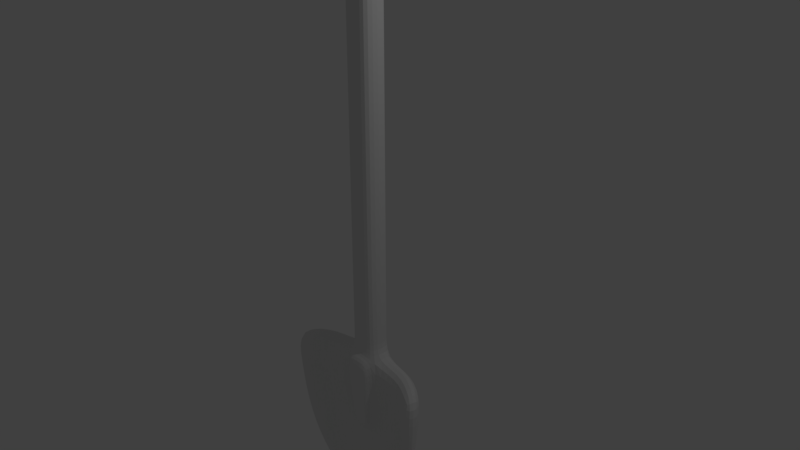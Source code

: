 # Source: shovel.blend  (saved by Blender 2.79.0; exported with 4.5.12 LTS)
import bpy
from mathutils import Matrix  # noqa: F401  (used for matrix-valued properties, if any)

bpy.ops.wm.read_factory_settings(use_empty=True)
scene = bpy.context.scene
scene.name = 'Scene'

# ---- collections
col_collection_1 = bpy.data.collections.new('Collection 1'); scene.collection.children.link(col_collection_1)

# ---- materials (node trees are filled in below, after node groups)
mat_material = bpy.data.materials.new('Material')
mat_material.alpha_threshold = 0.0
mat_material.roughness = 0.5
mat_material.line_color = (0.0, 0.0, 0.0, 1.0)

# ---- material node trees

# ---- world
world_world = bpy.data.worlds.new('World'); scene.world = world_world
world_world.color = (0.05088, 0.05088, 0.05088)
world_world.use_sun_shadow = False
world_world.sun_shadow_jitter_overblur = 0.0
world_world.cycles.sampling_method = 'MANUAL'

# ---- cameras
cam_camera = bpy.data.cameras.new('Camera')
cam_camera.clip_end = 100.0
cam_camera.lens = 35.0
cam_camera.sensor_width = 32.0
cam_camera.sensor_height = 18.0
cam_camera.ortho_scale = 7.314
cam_camera.dof.focus_distance = 0.0

# ---- lights
light_lamp = bpy.data.lights.new('Lamp', 'POINT')
light_lamp.transmission_factor = 0.0
light_lamp.cutoff_distance = 30.0
light_lamp.energy = 100.0
light_lamp.shadow_buffer_clip_start = 1.001
light_lamp.shadow_soft_size = 0.1
light_lamp.shadow_maximum_resolution = 0.006
light_lamp.use_absolute_resolution = True

# ---- meshes
me_cube_002 = bpy.data.meshes.new('Cube.002')
me_cube_002.from_pydata([(0.217, 0.18, -0.3), (0.217, -0.18, -0.3), (0.217, 0.18, 0.7), (0.217, -0.18, 0.7), (0.0, 0.18, -0.3), (0.0, -0.18, -0.3), (0.0, 0.18, 0.7), (0.0, -0.18, 0.7), (0.1256, 0.09621, -2.691), (0.1256, -0.09621, -2.691), (0.0, 0.09621, -2.691), (0.0, -0.09621, -2.691), (0.2269, 0.1718, -1.495), (0.0, -0.1718, -1.495), (0.2269, -0.1718, -1.495), (0.0, 0.1718, -1.495), (1.148, -0.2185, -2.691), (1.082, -0.3993, -2.691), (1.269, -0.182, -1.495), (1.152, -0.5049, -1.495), (0.1229, 0.09621, -4.191), (0.1229, -0.09621, -4.191), (0.0, 0.09621, -4.191), (0.0, -0.09621, -4.191), (0.4109, 0.04944, -4.191), (0.3451, -0.1314, -4.191), (0.9373, -0.1419, -3.441), (0.0, 0.09621, -3.441), (0.1704, 0.09621, -3.441), (0.8716, -0.3227, -3.441), (0.0, -0.09621, -3.441), (0.1704, -0.09621, -3.441), (0.1762, 0.134, -2.093), (0.1762, -0.134, -2.093), (0.0, 0.134, -2.093), (1.209, -0.2002, -2.093), (1.117, -0.4521, -2.093), (0.2219, 0.1759, -0.8977), (0.2219, -0.1759, -0.8977), (0.0, 0.1759, -0.8977), (0.0, -0.1759, -0.8977), (0.0, -0.1738, -1.197), (0.2244, 0.1738, -1.197), (0.2244, -0.1738, -1.197), (0.0, 0.1738, -1.197), (0.6256, 0.09621, -2.691), (0.6256, -0.09621, -2.691), (0.7269, 0.1718, -1.495), (0.7269, -0.1718, -1.495), (0.232, 0.09621, -4.191), (0.232, -0.09621, -4.191), (0.5358, -0.09621, -3.441), (0.5358, 0.09621, -3.441), (0.6762, -0.134, -2.093), (0.6762, 0.134, -2.093), (0.1256, -0.2211, -2.699), (0.0, -0.2211, -2.699), (0.0, -0.2589, -2.101), (0.1762, -0.2589, -2.101), (0.2269, -0.2966, -1.503), (0.0, -0.2966, -1.503)], [], [(26, 29, 25, 24), (52, 26, 24, 49), (0, 2, 3, 1), (2, 0, 4, 6), (1, 3, 7, 5), (9, 33, 58, 55), (34, 32, 8, 10), (44, 42, 12, 15), (43, 41, 13, 14), (42, 43, 14, 12), (35, 36, 17, 16), (54, 47, 18, 35), (53, 46, 17, 36), (47, 48, 19, 18), (50, 49, 24, 25), (20, 21, 23, 22), (31, 30, 23, 21), (51, 31, 21, 50), (27, 28, 20, 22), (10, 8, 28, 27), (46, 9, 31, 51), (9, 11, 30, 31), (45, 16, 26, 52), (16, 17, 29, 26), (48, 53, 36, 19), (45, 54, 35, 16), (18, 19, 36, 35), (15, 12, 32, 34), (33, 14, 59, 58), (0, 1, 38, 37), (1, 5, 40, 38), (4, 0, 37, 39), (37, 38, 43, 42), (38, 40, 41, 43), (39, 37, 42, 44), (8, 32, 54, 45), (14, 33, 53, 48), (8, 45, 52, 28), (17, 46, 51, 29), (29, 51, 50, 25), (21, 20, 49, 50), (12, 14, 48, 47), (33, 9, 46, 53), (32, 12, 47, 54), (28, 52, 49, 20), (58, 57, 56, 55), (59, 60, 57, 58), (11, 9, 55, 56), (14, 13, 60, 59)])
me_cube_002.materials.append(mat_material)
me_cube_002.use_remesh_preserve_volume = False
me_cube_002.use_remesh_preserve_attributes = False
me_cube_002.use_mirror_vertex_groups = False
me_cube_002.update()
me_cube_001 = bpy.data.meshes.new('Cube.001')
me_cube_001.from_pydata([(0.0, -0.18, 4.235), (0.0, 0.18, 4.235), (0.217, -0.18, 4.235), (0.217, 0.18, 4.235), (0.0, -0.18, 3.841), (0.217, -0.18, 3.841), (0.217, 0.18, 3.841), (0.0, 0.18, 3.841), (0.0, 0.18, 5.135), (0.0, -0.18, 5.135), (0.217, -0.18, 5.135), (0.217, 0.18, 5.135), (0.517, 0.18, 4.535), (0.517, -0.18, 4.535), (0.517, 0.18, 5.135), (0.517, -0.18, 5.135), (0.217, -0.18, 4.038), (0.0, 0.18, 4.038), (0.0, -0.18, 4.038), (0.217, 0.18, 4.038), (0.0, -0.18, 4.888), (0.217, 0.18, 4.888), (0.217, -0.18, 4.888), (0.0, 0.18, 4.888), (0.517, 0.18, 4.888), (0.517, -0.18, 4.888), (0.0, -0.18, 4.431), (0.1287, -0.18, 4.431), (0.517, -0.18, 4.641), (0.1287, 0.18, 4.431), (0.0, 0.18, 4.431), (0.517, 0.18, 4.641), (0.217, 0.18, 4.659), (0.517, 0.18, 4.764), (0.217, -0.18, 4.659), (0.517, -0.18, 4.764)], [], [(16, 19, 3, 2), (18, 16, 2, 0), (2, 3, 12, 13), (19, 17, 1, 3), (11, 8, 9, 10), (20, 22, 10, 9), (21, 23, 8, 11), (25, 24, 14, 15), (11, 10, 15, 14), (21, 11, 14, 24), (27, 2, 13, 28), (6, 7, 17, 19), (4, 5, 16, 18), (5, 6, 19, 16), (10, 22, 25, 15), (32, 21, 24, 33), (35, 33, 24, 25), (23, 21, 22, 20), (32, 34, 22, 21), (0, 2, 27, 26), (3, 1, 30, 29), (13, 12, 31, 28), (3, 29, 31, 12), (34, 27, 28, 35), (22, 34, 35, 25), (27, 29, 30, 26), (34, 32, 29, 27), (28, 31, 33, 35), (29, 32, 33, 31)])
me_cube_001.materials.append(mat_material)
me_cube_001.use_remesh_preserve_volume = False
me_cube_001.use_remesh_preserve_attributes = False
me_cube_001.use_mirror_vertex_groups = False
me_cube_001.update()
me_cube = bpy.data.meshes.new('Cube')
me_cube.from_pydata([(0.217, 0.18, 0.7), (0.217, -0.18, 0.7), (0.0, 0.18, 0.7), (0.0, -0.18, 0.7), (0.0, -0.18, 3.841), (0.217, -0.18, 3.841), (0.217, 0.18, 3.841), (0.0, 0.18, 3.841)], [], [(0, 2, 7, 6), (3, 1, 5, 4), (1, 0, 6, 5)])
me_cube.materials.append(mat_material)
me_cube.use_remesh_preserve_volume = False
me_cube.use_remesh_preserve_attributes = False
me_cube.use_mirror_vertex_groups = False
me_cube.update()

# ---- objects
ob_cube_002 = bpy.data.objects.new('Cube.002', me_cube_002)
ob_cube_001 = bpy.data.objects.new('Cube.001', me_cube_001)
ob_cube = bpy.data.objects.new('Cube', me_cube)
ob_lamp = bpy.data.objects.new('Lamp', light_lamp)
ob_camera = bpy.data.objects.new('Camera', cam_camera)

# ---- transforms, parenting, visibility, modifiers, constraints
ob_cube_002.location = (0.0, 0.0, 0.0)
ob_cube_002.lock_rotations_4d = False
ob_cube_002.empty_display_type = 'ARROWS'
ob_cube_002.lineart.crease_threshold = 0.0
_m = ob_cube_002.modifiers.new('Mirror', 'MIRROR')
_m.use_clip = True
_m = ob_cube_002.modifiers.new('Subsurf', 'SUBSURF')
_m.uv_smooth = 'PRESERVE_CORNERS'
_m.quality = 2
_m.levels = 2
_m.show_only_control_edges = False
ob_cube_001.location = (0.0, 0.0, 0.0)
ob_cube_001.lock_rotations_4d = False
ob_cube_001.empty_display_type = 'ARROWS'
ob_cube_001.lineart.crease_threshold = 0.0
_m = ob_cube_001.modifiers.new('Mirror', 'MIRROR')
_m.use_clip = True
_m = ob_cube_001.modifiers.new('Subsurf', 'SUBSURF')
_m.uv_smooth = 'PRESERVE_CORNERS'
_m.quality = 2
_m.levels = 2
_m.show_only_control_edges = False
ob_cube.location = (0.0, 0.0, 0.0)
ob_cube.lock_rotations_4d = False
ob_cube.empty_display_type = 'ARROWS'
ob_cube.lineart.crease_threshold = 0.0
_m = ob_cube.modifiers.new('Mirror', 'MIRROR')
_m.use_clip = True
_m = ob_cube.modifiers.new('Subsurf', 'SUBSURF')
_m.uv_smooth = 'PRESERVE_CORNERS'
_m.quality = 2
_m.levels = 2
_m.show_only_control_edges = False
ob_lamp.location = (4.076, 1.005, 5.904)
ob_lamp.rotation_euler = (0.6503, 0.05522, 1.866)
ob_lamp.lock_rotations_4d = False
ob_lamp.empty_display_type = 'ARROWS'
ob_lamp.color = (0.0, 0.0, 0.0, 0.0)
ob_lamp.lineart.crease_threshold = 0.0
ob_camera.location = (7.481, -6.508, 5.344)
ob_camera.rotation_euler = (1.109, 0.0, 0.8149)
ob_camera.lock_rotations_4d = False
ob_camera.empty_display_type = 'ARROWS'
ob_camera.color = (0.0, 0.0, 0.0, 0.0)
ob_camera.display_type = 'WIRE'
ob_camera.lineart.crease_threshold = 0.0

# ---- collection membership
col_collection_1.objects.link(ob_cube_002)
col_collection_1.objects.link(ob_cube_001)
col_collection_1.objects.link(ob_cube)
col_collection_1.objects.link(ob_lamp)
col_collection_1.objects.link(ob_camera)

# ---- scene / render settings (as saved in the file)
scene.camera = ob_camera
scene.frame_start = 1; scene.frame_end = 250; scene.frame_set(1)
scene.render.engine = 'CYCLES'
scene.render.resolution_percentage = 50
scene.render.dither_intensity = 0.0
scene.cycles.use_denoising = False
scene.cycles.samples = 128
scene.cycles.sampling_pattern = 'TABULATED_SOBOL'
scene.cycles.use_adaptive_sampling = False
scene.cycles.use_light_tree = False
scene.cycles.blur_glossy = 0.0
scene.cycles.sample_clamp_indirect = 0.0
scene.view_settings.view_transform = 'Standard'
bpy.context.view_layer.update()
